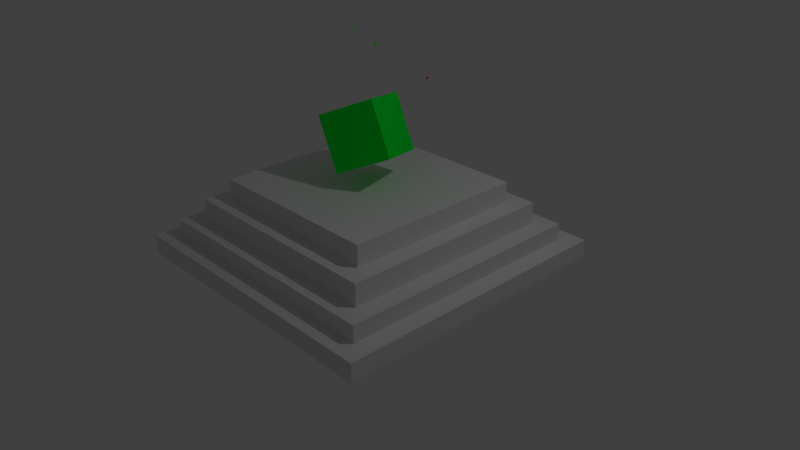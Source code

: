 # Source: token_untaken.blend  (saved by Blender 2.79.0; exported with 4.5.12 LTS)
import bpy
from mathutils import Matrix  # noqa: F401  (used for matrix-valued properties, if any)

bpy.ops.wm.read_factory_settings(use_empty=True)
scene = bpy.context.scene
scene.name = 'Scene'

# ---- collections
col_collection_1 = bpy.data.collections.new('Collection 1'); scene.collection.children.link(col_collection_1)

# ---- materials (node trees are filled in below, after node groups)
mat_material_009 = bpy.data.materials.new('Material.009')
mat_material_009.alpha_threshold = 0.0
mat_material_009.use_transparent_shadow = False
mat_material_009.diffuse_color = (0.0, 0.9605, 0.0395, 1.0)
mat_material_009.roughness = 0.5
mat_material_004 = bpy.data.materials.new('Material.004')
mat_material_004.alpha_threshold = 0.0
mat_material_004.use_transparent_shadow = False
mat_material_004.diffuse_color = (0.0, 1.0, 0.0, 1.0)
mat_material_004.roughness = 0.5
mat_material_008 = bpy.data.materials.new('Material.008')
mat_material_008.alpha_threshold = 0.0
mat_material_008.use_transparent_shadow = False
mat_material_008.diffuse_color = (0.0, 0.0, 1.0, 1.0)
mat_material_008.roughness = 0.5
mat_material_007 = bpy.data.materials.new('Material.007')
mat_material_007.alpha_threshold = 0.0
mat_material_007.use_transparent_shadow = False
mat_material_007.diffuse_color = (0.0, 0.0, 1.0, 1.0)
mat_material_007.roughness = 0.5
mat_material_006 = bpy.data.materials.new('Material.006')
mat_material_006.alpha_threshold = 0.0
mat_material_006.use_transparent_shadow = False
mat_material_006.diffuse_color = (0.0, 1.0, 0.0, 1.0)
mat_material_006.roughness = 0.5
mat_material_002 = bpy.data.materials.new('Material.002')
mat_material_002.alpha_threshold = 0.0
mat_material_002.use_transparent_shadow = False
mat_material_002.diffuse_color = (1.0, 0.0, 0.0, 1.0)
mat_material_002.roughness = 0.5
mat_material_005 = bpy.data.materials.new('Material.005')
mat_material_005.alpha_threshold = 0.0
mat_material_005.use_transparent_shadow = False
mat_material_005.diffuse_color = (0.0, 1.0, 0.0, 1.0)
mat_material_005.roughness = 0.5
mat_material_001 = bpy.data.materials.new('Material.001')
mat_material_001.alpha_threshold = 0.0
mat_material_001.use_transparent_shadow = False
mat_material_001.diffuse_color = (1.0, 0.0, 0.0, 1.0)
mat_material_001.roughness = 0.5
mat_material_003 = bpy.data.materials.new('Material.003')
mat_material_003.alpha_threshold = 0.0
mat_material_003.use_transparent_shadow = False
mat_material_003.diffuse_color = (1.0, 0.0, 0.001023, 1.0)
mat_material_003.roughness = 0.5

# ---- material node trees

# ---- world
world_world = bpy.data.worlds.new('World'); scene.world = world_world
world_world.color = (0.05088, 0.05088, 0.05088)
world_world.use_sun_shadow = False
world_world.sun_shadow_jitter_overblur = 0.0
world_world.cycles.sampling_method = 'MANUAL'

# ---- cameras
cam_camera = bpy.data.cameras.new('Camera')
cam_camera.clip_end = 100.0
cam_camera.lens = 35.0
cam_camera.sensor_width = 32.0
cam_camera.sensor_height = 18.0
cam_camera.ortho_scale = 7.314
cam_camera.dof.focus_distance = 0.0
cam_camera.dof.aperture_fstop = 128.0

# ---- lights
light_lamp = bpy.data.lights.new('Lamp', 'POINT')
light_lamp.transmission_factor = 0.0
light_lamp.cutoff_distance = 30.0
light_lamp.energy = 100.0
light_lamp.shadow_buffer_clip_start = 1.001
light_lamp.shadow_soft_size = 0.1
light_lamp.shadow_maximum_resolution = 0.006
light_lamp.use_absolute_resolution = True

# ---- meshes
me_cube_002 = bpy.data.meshes.new('Cube.002')
me_cube_002.from_pydata([(-1.0, -1.0, -1.885), (-1.0, -1.0, 0.115), (-1.0, 1.0, -1.885), (-1.0, 1.0, 0.115), (1.0, -1.0, -1.885), (1.0, -1.0, 0.115), (1.0, 1.0, -1.885), (1.0, 1.0, 0.115), (-1.0, 0.0, -1.885), (0.0, 1.0, -1.885), (1.0, 0.0, -1.885), (0.0, -1.0, -1.885), (-1.0, -0.5, -1.885), (-0.5, 1.0, -1.885), (1.0, 0.5, -1.885), (0.5, -1.0, -1.885), (-1.0, 0.5, -1.885), (0.5, 1.0, -1.885), (1.0, -0.5, -1.885), (-0.5, -1.0, -1.885), (0.375, 0.625, -5.99), (-0.625, 0.125, -5.99), (-0.625, 0.625, -5.99), (-0.125, 0.625, -5.99), (-0.625, -0.375, -5.99), (-1.0, -0.75, -1.885), (-0.75, 1.0, -1.885), (1.0, 0.75, -1.885), (0.75, -1.0, -1.885), (-1.0, 0.25, -1.885), (0.25, 1.0, -1.885), (1.0, -0.25, -1.885), (-0.25, -1.0, -1.885), (0.625, -0.375, -5.99), (0.625, -0.125, -5.99), (-1.0, -0.25, -1.885), (-0.25, 1.0, -1.885), (1.0, 0.25, -1.885), (0.25, -1.0, -1.885), (-1.0, 0.75, -1.885), (0.75, 1.0, -1.885), (1.0, -0.75, -1.885), (-0.75, -1.0, -1.885), (0.125, -0.625, -5.99), (0.375, -0.625, -5.99), (-0.625, -0.125, -5.99), (-0.625, -0.625, -5.99), (-0.375, 0.625, -5.99), (-0.625, 0.375, -5.99), (0.625, 0.625, -5.99), (0.125, 0.625, -5.99), (0.625, 0.125, -5.99), (0.625, 0.375, -5.99), (-0.375, -0.625, -5.99), (-0.125, -0.625, -5.99), (0.625, -0.625, -5.99), (0.75, 0.75, -5.99), (0.625, -0.75, -5.99), (0.75, -0.75, -5.99), (0.75, -0.625, -5.99), (-0.125, -0.75, -5.99), (-0.375, -0.75, -5.99), (-0.25, -0.75, -5.99), (-0.25, -0.625, -5.99), (-1.0, -0.875, -1.885), (-0.875, 1.0, -1.885), (1.0, 0.875, -1.885), (0.875, -1.0, -1.885), (-1.0, 0.125, -1.885), (0.125, 1.0, -1.885), (1.0, -0.125, -1.885), (-0.125, -1.0, -1.885), (0.0, -0.875, -1.885), (0.625, 0.25, -5.99), (-0.875, 0.0, -1.885), (0.75, 0.25, -5.99), (-1.0, -0.375, -1.885), (-0.375, 1.0, -1.885), (1.0, 0.375, -1.885), (0.375, -1.0, -1.885), (-1.0, 0.625, -1.885), (0.625, 1.0, -1.885), (1.0, -0.625, -1.885), (-0.625, -1.0, -1.885), (0.75, 0.375, -5.99), (0.75, 0.0, -5.99), (0.75, 0.125, -5.99), (0.25, 0.75, -5.99), (0.375, 0.75, -5.99), (-0.875, 0.5, -1.885), (0.0, 0.75, -5.99), (-0.5, -0.875, -1.885), (0.125, 0.75, -5.99), (-0.875, -0.5, -1.885), (0.25, 0.625, -5.99), (0.5, -0.875, -1.885), (0.5, 0.75, -5.99), (0.625, 0.75, -5.99), (0.75, 0.5, -5.99), (-1.0, -0.625, -1.885), (-0.625, 1.0, -1.885), (1.0, 0.625, -1.885), (0.625, -1.0, -1.885), (-1.0, 0.375, -1.885), (0.375, 1.0, -1.885), (1.0, -0.375, -1.885), (-0.375, -1.0, -1.885), (0.75, 0.625, -5.99), (-0.625, 0.25, -5.99), (-0.75, 0.25, -5.99), (-0.75, 0.375, -5.99), (-1.0, -0.125, -1.885), (-0.125, 1.0, -1.885), (1.0, 0.125, -1.885), (0.125, -1.0, -1.885), (-1.0, 0.875, -1.885), (0.875, 1.0, -1.885), (1.0, -0.875, -1.885), (-0.875, -1.0, -1.885), (-0.75, 0.125, -5.99), (0.0, 0.875, -1.885), (-0.75, 0.75, -5.99), (0.875, 0.0, -1.885), (-0.625, 0.75, -5.99), (0.5, 0.875, -1.885), (-0.75, 0.625, -5.99), (0.875, 0.5, -1.885), (-0.25, 0.75, -5.99), (-0.5, 0.875, -1.885), (-0.125, 0.75, -5.99), (-0.5, 0.75, -5.99), (-0.375, 0.75, -5.99), (-0.25, 0.625, -5.99), (-0.625, -0.75, -5.99), (-0.75, -0.75, -5.99), (-0.75, -0.625, -5.99), (-0.625, -0.25, -5.99), (-0.75, -0.25, -5.99), (0.875, -0.5, -1.885), (-0.75, -0.125, -5.99), (-0.75, -0.375, -5.99), (0.875, -0.25, -1.885), (0.25, -0.875, -1.885), (0.375, -0.75, -5.99), (0.125, -0.75, -5.99), (0.25, -0.75, -5.99), (0.25, -0.625, -5.99), (-0.875, -0.25, -1.885), (0.625, -0.25, -5.99), (-0.75, -0.875, -1.885), (0.75, -0.25, -5.99), (-0.875, -0.75, -1.885), (0.75, -0.125, -5.99), (0.75, -0.5, -5.99), (-0.25, 0.875, -1.885), (0.75, -0.375, -5.99), (-0.75, 0.875, -1.885), (-0.875, 0.75, -1.885), (0.5, -0.75, -5.99), (-0.875, 0.25, -1.885), (0.5, -0.625, -5.99), (0.75, 0.875, -1.885), (0.875, 0.75, -1.885), (-0.75, -0.5, -5.99), (0.25, 0.875, -1.885), (-0.625, -0.5, -5.99), (-0.5, -0.75, -5.99), (-0.5, -0.625, -5.99), (-0.75, 0.5, -5.99), (-0.625, 0.5, -5.99), (0.875, 0.25, -1.885), (-0.25, -0.875, -1.885), (0.75, -0.875, -1.885), (0.875, -0.75, -1.885), (0.875, -0.625, -1.885), (0.625, -0.875, -1.885), (-0.375, -0.875, -1.885), (-0.75, 0.0, -5.99), (-0.625, 0.0, -5.99), (0.875, 0.375, -1.885), (0.0, -0.75, -5.99), (0.0, -0.625, -5.99), (0.625, -0.5, -5.99), (0.375, 0.875, -1.885), (0.125, 0.875, -1.885), (0.875, 0.875, -1.885), (0.625, 0.875, -1.885), (-0.875, 0.375, -1.885), (-0.875, 0.125, -1.885), (-0.625, 0.875, -1.885), (-0.875, 0.875, -1.885), (-0.875, 0.625, -1.885), (-0.125, 0.875, -1.885), (-0.375, 0.875, -1.885), (-0.875, -0.625, -1.885), (-0.875, -0.875, -1.885), (-0.875, -0.125, -1.885), (-0.875, -0.375, -1.885), (-0.5, 0.625, -5.99), (0.625, 0.5, -5.99), (0.125, -0.875, -1.885), (0.5, 0.625, -5.99), (0.875, -0.125, -1.885), (0.625, 0.0, -5.99), (0.875, -0.375, -1.885), (0.375, -0.875, -1.885), (-0.625, -0.875, -1.885), (0.0, 0.625, -5.99), (0.875, 0.625, -1.885), (0.875, 0.125, -1.885), (-0.125, -0.875, -1.885), (0.875, -0.875, -1.885), (-0.125, 0.125, -8.194), (0.0, 0.0, -8.194), (0.5, 0.5, -8.194), (-0.5, 0.5, -8.194), (0.0, 0.5, -8.194), (-0.5, 0.0, -8.194), (-0.5, -0.5, -8.194), (0.0, -0.5, -8.194), (0.5, 0.0, -8.194), (0.5, -0.5, -8.194), (0.25, 0.0, -8.194), (0.25, -0.25, -8.194), (0.5, -0.25, -8.194), (0.25, -0.5, -8.194), (-0.25, 0.0, -8.194), (-0.25, -0.25, -8.194), (0.0, -0.25, -8.194), (-0.5, -0.25, -8.194), (-0.5, 0.25, -8.194), (0.25, 0.5, -8.194), (0.25, 0.25, -8.194), (0.5, 0.25, -8.194), (-0.25, 0.5, -8.194), (-0.25, 0.25, -8.194), (0.0, 0.25, -8.194), (-0.25, -0.5, -8.194), (0.625, -0.625, -8.194), (-0.125, -0.625, -8.194), (0.0, -0.75, -3.672), (-0.375, -0.625, -8.194), (-0.25, -0.625, -8.194), (-0.125, 0.25, -8.194), (-0.75, 0.0, -3.672), (-0.125, 0.375, -8.194), (-0.375, 0.375, -8.194), (-0.25, 0.375, -8.194), (-0.375, 0.25, -8.194), (0.0, 0.875, -3.672), (0.0, 0.75, -3.672), (-0.375, 0.125, -8.194), (-0.25, 0.125, -8.194), (0.875, 0.0, -3.672), (0.75, 0.0, -3.672), (0.625, 0.375, -8.194), (0.625, 0.25, -8.194), (0.5, 0.875, -3.672), (0.5, 0.75, -3.672), (0.625, 0.125, -8.194), (0.375, 0.375, -8.194), (0.875, 0.5, -3.672), (0.75, 0.5, -3.672), (0.5, 0.375, -8.194), (0.0, 0.375, -8.194), (-0.5, 0.875, -3.672), (-0.5, 0.75, -3.672), (0.125, 0.375, -8.194), (-0.75, 0.5, -3.672), (0.25, 0.375, -8.194), (0.125, 0.25, -8.194), (0.0, 0.125, -8.194), (-0.5, -0.75, -3.672), (0.125, 0.125, -8.194), (0.125, 0.5, -8.194), (0.125, 0.625, -8.194), (-0.75, -0.5, -3.672), (0.625, 0.5, -8.194), (0.625, 0.625, -8.194), (-0.625, 0.375, -8.194), (0.5, -0.75, -3.672), (-0.5, 0.375, -8.194), (-0.375, 0.5, -8.194), (-0.375, 0.625, -8.194), (-0.625, -0.625, -8.194), (0.875, -0.5, -3.672), (0.75, -0.5, -3.672), (0.75, -0.375, -3.672), (0.75, -0.125, -3.672), (0.75, -0.25, -3.672), (-0.5, -0.625, -8.194), (0.875, -0.25, -3.672), (-0.625, -0.125, -8.194), (-0.125, 0.0, -8.194), (-0.125, -0.125, -8.194), (-0.375, 0.0, -8.194), (-0.5, -0.125, -8.194), (-0.375, -0.125, -8.194), (0.25, -0.75, -3.672), (0.125, -0.75, -3.672), (0.375, -0.75, -3.672), (-0.25, -0.125, -8.194), (-0.375, -0.5, -8.194), (-0.375, -0.25, -8.194), (-0.375, -0.375, -8.194), (0.375, -0.625, -8.194), (-0.75, -0.375, -3.672), (-0.75, -0.125, -3.672), (-0.75, -0.25, -3.672), (0.5, -0.625, -8.194), (-0.75, -0.625, -3.672), (-0.75, -0.75, -3.672), (-0.625, -0.75, -3.672), (0.0, -0.625, -8.194), (-0.25, 0.875, -3.672), (-0.25, 0.75, -3.672), (-0.375, 0.75, -3.672), (-0.125, 0.75, -3.672), (-0.75, 0.625, -3.672), (-0.75, 0.875, -3.672), (-0.75, 0.75, -3.672), (-0.625, 0.75, -3.672), (-0.75, 0.125, -3.672), (-0.75, 0.375, -3.672), (-0.75, 0.25, -3.672), (0.125, -0.625, -8.194), (0.75, 0.625, -3.672), (0.75, 0.875, -3.672), (0.75, 0.75, -3.672), (0.625, 0.75, -3.672), (0.875, 0.75, -3.672), (0.25, -0.625, -8.194), (0.25, 0.875, -3.672), (0.25, 0.75, -3.672), (0.125, 0.75, -3.672), (0.375, 0.75, -3.672), (0.375, -0.125, -8.194), (0.125, 0.0, -8.194), (0.0, -0.125, -8.194), (0.125, -0.125, -8.194), (0.25, -0.125, -8.194), (0.75, 0.125, -3.672), (0.75, 0.375, -3.672), (0.75, 0.25, -3.672), (0.125, -0.5, -8.194), (0.875, 0.25, -3.672), (0.125, -0.25, -8.194), (0.125, -0.375, -8.194), (0.625, 0.0, -8.194), (0.5, -0.125, -8.194), (0.625, -0.125, -8.194), (0.625, -0.5, -8.194), (-0.25, -0.75, -3.672), (-0.375, -0.75, -3.672), (-0.125, -0.75, -3.672), (0.75, -0.625, -3.672), (0.75, -0.75, -3.672), (0.625, -0.75, -3.672), (0.875, -0.75, -3.672), (0.0, -0.875, -3.672), (-0.875, 0.0, -3.672), (-0.875, 0.5, -3.672), (-0.5, -0.875, -3.672), (-0.875, -0.5, -3.672), (0.5, -0.875, -3.672), (0.25, -0.875, -3.672), (-0.875, -0.25, -3.672), (-0.75, -0.875, -3.672), (-0.875, -0.75, -3.672), (-0.875, 0.75, -3.672), (-0.875, 0.25, -3.672), (-0.25, -0.875, -3.672), (0.75, -0.875, -3.672), (0.875, -0.625, -3.672), (0.625, -0.25, -8.194), (0.625, -0.875, -3.672), (0.625, -0.375, -8.194), (0.375, -0.5, -8.194), (-0.375, -0.875, -3.672), (0.375, -0.25, -8.194), (0.25, -0.375, -8.194), (0.375, -0.375, -8.194), (0.875, 0.375, -3.672), (0.5, -0.375, -8.194), (-0.125, -0.5, -8.194), (-0.125, -0.25, -8.194), (-0.25, -0.375, -8.194), (-0.125, -0.375, -8.194), (0.375, 0.875, -3.672), (0.125, 0.875, -3.672), (0.0, -0.375, -8.194), (0.875, 0.875, -3.672), (0.625, 0.875, -3.672), (-0.625, -0.5, -8.194), (-0.625, -0.25, -8.194), (-0.875, 0.375, -3.672), (-0.875, 0.125, -3.672), (-0.625, 0.875, -3.672), (-0.875, 0.875, -3.672), (-0.875, 0.625, -3.672), (-0.125, 0.875, -3.672), (-0.375, 0.875, -3.672), (-0.625, -0.375, -8.194), (-0.5, -0.375, -8.194), (-0.875, -0.625, -3.672), (-0.875, -0.875, -3.672), (-0.125, 0.5, -8.194), (-0.875, -0.125, -3.672), (-0.875, -0.375, -3.672), (-0.25, 0.625, -8.194), (-0.125, 0.625, -8.194), (0.0, 0.625, -8.194), (-0.625, 0.5, -8.194), (-0.625, 0.625, -8.194), (0.125, -0.875, -3.672), (-0.5, 0.625, -8.194), (-0.625, 0.0, -8.194), (-0.625, 0.25, -8.194), (0.875, -0.125, -3.672), (-0.625, 0.125, -8.194), (-0.5, 0.125, -8.194), (0.875, -0.375, -3.672), (0.375, 0.5, -8.194), (0.375, -0.875, -3.672), (0.25, 0.625, -8.194), (0.375, 0.625, -8.194), (-0.625, -0.875, -3.672), (0.5, 0.625, -8.194), (0.375, 0.0, -8.194), (0.375, 0.25, -8.194), (0.875, 0.625, -3.672), (0.25, 0.125, -8.194), (0.375, 0.125, -8.194), (0.875, 0.125, -3.672), (0.5, 0.125, -8.194), (-0.125, -0.875, -3.672), (0.875, -0.875, -3.672)], [], [(0, 1, 3, 2, 115, 39, 80, 16, 103, 29, 68, 8, 111, 35, 76, 12, 99, 25, 64), (2, 3, 7, 6, 116, 40, 81, 17, 104, 30, 69, 9, 112, 36, 77, 13, 100, 26, 65), (6, 7, 5, 4, 117, 41, 82, 18, 105, 31, 70, 10, 113, 37, 78, 14, 101, 27, 66), (4, 5, 1, 0, 118, 42, 83, 19, 106, 32, 71, 11, 114, 38, 79, 15, 102, 28, 67), (211, 117, 4, 67), (7, 3, 1, 5), (210, 72, 11, 71), (209, 113, 10, 122), (88, 96, 201, 20), (208, 101, 14, 126), (87, 88, 20, 94), (206, 91, 19, 83), (109, 108, 21, 119), (119, 21, 178, 177), (205, 95, 15, 79), (123, 130, 198, 22), (204, 105, 18, 138), (121, 123, 22, 125), (125, 22, 169, 168), (202, 70, 31, 141), (129, 90, 207, 23), (127, 129, 23, 132), (200, 142, 38, 114), (137, 136, 24, 140), (140, 24, 165, 163), (195, 149, 42, 118), (148, 150, 155, 33), (203, 85, 152, 34), (185, 66, 27, 162), (181, 43, 144, 180), (179, 78, 37, 170), (146, 44, 143, 145), (176, 171, 32, 106), (175, 172, 28, 102), (174, 82, 41, 173), (138, 18, 82, 174), (95, 175, 102, 15), (177, 178, 45, 139), (139, 45, 136, 137), (163, 165, 46, 135), (135, 46, 133, 134), (131, 127, 132, 47), (130, 131, 47, 198), (91, 176, 106, 19), (168, 169, 48, 110), (110, 48, 108, 109), (97, 56, 107, 49), (96, 97, 49, 201), (92, 87, 94, 50), (90, 92, 50, 207), (126, 14, 78, 179), (73, 75, 86, 51), (199, 98, 84, 52), (94, 20, 425, 424), (48, 169, 412, 279), (30, 104, 183, 164), (104, 17, 124, 183), (203, 34, 350, 348), (9, 69, 184, 120), (69, 30, 164, 184), (53, 167, 290, 241), (20, 201, 427, 425), (165, 24, 402, 393), (63, 53, 241, 242), (40, 116, 185, 161), (116, 6, 66, 185), (182, 55, 238, 351), (17, 81, 186, 124), (81, 40, 161, 186), (167, 53, 61, 166), (24, 136, 394, 402), (33, 182, 351, 376), (63, 54, 60, 62), (182, 153, 59, 55), (55, 160, 309, 238), (103, 187, 159, 29), (16, 89, 187, 103), (160, 55, 57, 158), (68, 188, 74, 8), (29, 159, 188, 68), (55, 59, 58, 57), (54, 181, 180, 60), (26, 100, 189, 156), (100, 13, 128, 189), (115, 190, 157, 39), (2, 65, 190, 115), (65, 26, 156, 190), (80, 191, 89, 16), (39, 157, 191, 80), (53, 63, 62, 61), (148, 33, 376, 374), (36, 112, 192, 154), (112, 9, 120, 192), (198, 47, 283, 415), (13, 77, 193, 128), (77, 36, 154, 193), (22, 198, 415, 413), (52, 84, 75, 73), (51, 86, 85, 203), (207, 50, 275, 411), (47, 132, 409, 283), (50, 94, 424, 275), (99, 194, 151, 25), (12, 93, 194, 99), (52, 73, 256, 255), (64, 195, 118, 0), (25, 151, 195, 64), (49, 107, 98, 199), (178, 21, 419, 416), (44, 146, 331, 305), (46, 167, 166, 133), (111, 196, 147, 35), (8, 74, 196, 111), (199, 52, 255, 277), (76, 197, 93, 12), (35, 147, 197, 76), (54, 63, 242, 239), (46, 165, 393, 284), (21, 108, 417, 419), (44, 160, 158, 143), (43, 146, 145, 144), (160, 44, 305, 309), (49, 199, 277, 278), (181, 54, 239, 313), (34, 152, 150, 148), (33, 155, 153, 182), (167, 46, 284, 290), (201, 49, 278, 427), (132, 23, 410, 409), (51, 203, 348, 259), (136, 45, 292, 394), (43, 181, 313, 325), (72, 200, 114, 11), (23, 207, 411, 410), (73, 51, 259, 256), (45, 178, 416, 292), (138, 174, 373, 285), (186, 161, 327, 392), (191, 157, 369, 399), (149, 195, 405, 367), (174, 173, 358, 373), (124, 186, 392, 257), (89, 191, 399, 361), (190, 156, 319, 398), (195, 151, 368, 405), (122, 202, 418, 253), (122, 10, 70, 202), (171, 176, 378, 371), (202, 141, 291, 418), (176, 91, 362, 378), (161, 185, 391, 327), (157, 190, 398, 369), (189, 128, 265, 397), (194, 93, 363, 404), (185, 162, 330, 391), (141, 31, 105, 204), (95, 205, 423, 364), (156, 189, 397, 319), (162, 208, 430, 330), (142, 205, 79, 38), (151, 194, 404, 368), (205, 142, 365, 423), (208, 126, 261, 430), (211, 172, 372, 436), (173, 211, 436, 358), (72, 210, 435, 359), (184, 164, 332, 389), (188, 159, 370, 396), (149, 206, 83, 42), (210, 171, 371, 435), (120, 184, 389, 249), (74, 188, 396, 360), (172, 175, 375, 372), (126, 179, 382, 261), (183, 124, 257, 388), (187, 89, 361, 395), (193, 154, 314, 401), (197, 147, 366, 408), (175, 95, 364, 375), (142, 200, 414, 365), (179, 170, 345, 382), (141, 204, 421, 291), (162, 27, 101, 208), (164, 183, 388, 332), (159, 187, 395, 370), (128, 193, 401, 265), (93, 197, 408, 363), (200, 72, 359, 414), (204, 138, 285, 421), (192, 120, 249, 400), (196, 74, 360, 407), (170, 37, 113, 209), (91, 206, 426, 362), (154, 192, 400, 314), (170, 209, 433, 345), (171, 210, 71, 32), (147, 196, 407, 366), (206, 149, 367, 426), (172, 211, 67, 28), (209, 122, 253, 433), (173, 41, 117, 211), (212, 271, 213, 293), (432, 434, 220, 428), (425, 427, 214, 422), (419, 420, 217, 416), (413, 415, 215, 412), (410, 411, 216, 406), (402, 403, 218, 393), (387, 390, 219, 384), (381, 383, 221, 377), (347, 380, 225, 344), (339, 340, 223, 346), (336, 349, 224, 379), (304, 386, 237, 302), (297, 301, 227, 303), (294, 338, 228, 385), (292, 296, 229, 394), (283, 409, 234, 282), (279, 281, 230, 417), (275, 424, 231, 274), (408, 306, 276, 363), (407, 307, 308, 366), (273, 431, 222, 337), (404, 310, 311, 368), (267, 269, 232, 270), (260, 263, 233, 429), (401, 314, 315, 316), (400, 249, 250, 317), (399, 318, 268, 361), (398, 319, 320, 369), (397, 265, 266, 321), (396, 322, 244, 360), (395, 323, 324, 370), (251, 252, 226, 295), (246, 247, 235, 248), (392, 327, 328, 329), (245, 264, 236, 243), (389, 332, 333, 334), (388, 257, 258, 335), (221, 351, 238, 309), (237, 384, 239, 242), (384, 219, 313, 239), (218, 302, 241, 290), (302, 237, 242, 241), (247, 245, 243, 235), (234, 406, 245, 247), (406, 216, 264, 245), (281, 246, 248, 230), (215, 282, 246, 281), (282, 234, 247, 246), (355, 373, 358, 356), (286, 285, 373, 355), (420, 251, 295, 217), (230, 248, 251, 420), (248, 235, 252, 251), (280, 357, 375, 364), (357, 356, 372, 375), (263, 255, 256, 233), (214, 277, 255, 263), (434, 259, 348, 220), (233, 256, 259, 434), (269, 260, 429, 232), (231, 422, 260, 269), (272, 353, 378, 362), (353, 352, 371, 378), (422, 214, 263, 260), (264, 267, 270, 236), (216, 274, 267, 264), (274, 231, 269, 267), (271, 273, 337, 213), (236, 270, 273, 271), (270, 232, 431, 273), (411, 275, 274, 216), (427, 278, 277, 214), (342, 382, 345, 343), (262, 261, 382, 342), (412, 215, 281, 279), (415, 283, 282, 215), (393, 218, 290, 284), (416, 217, 296, 292), (301, 294, 385, 227), (226, 293, 294, 301), (293, 213, 338, 294), (296, 297, 303, 229), (217, 295, 297, 296), (295, 226, 301, 297), (403, 304, 302, 218), (229, 303, 304, 403), (303, 227, 386, 304), (225, 377, 305, 331), (377, 221, 309, 305), (332, 388, 335, 333), (249, 389, 334, 250), (219, 344, 325, 313), (344, 225, 331, 325), (340, 336, 379, 223), (327, 391, 330, 328), (257, 392, 329, 258), (222, 428, 336, 340), (428, 220, 349, 336), (338, 339, 346, 228), (213, 337, 339, 338), (337, 222, 340, 339), (390, 347, 344, 219), (361, 268, 323, 395), (370, 324, 322, 396), (319, 397, 321, 320), (369, 320, 318, 399), (314, 400, 317, 315), (265, 401, 316, 266), (228, 346, 347, 390), (346, 223, 380, 347), (349, 350, 374, 224), (220, 348, 350, 349), (383, 376, 351, 221), (224, 374, 376, 383), (363, 276, 310, 404), (368, 311, 367, 405), (380, 381, 377, 225), (223, 379, 381, 380), (379, 224, 383, 381), (360, 244, 307, 407), (366, 308, 306, 408), (386, 387, 384, 237), (227, 385, 387, 386), (385, 228, 390, 387), (394, 229, 403, 402), (409, 410, 406, 234), (417, 230, 420, 419), (424, 425, 422, 231), (431, 432, 428, 222), (232, 429, 432, 431), (287, 286, 153, 155), (334, 333, 87, 92), (298, 299, 144, 145), (355, 356, 58, 59), (272, 312, 133, 166), (320, 321, 123, 121), (240, 299, 414, 359), (299, 298, 365, 414), (354, 352, 62, 60), (329, 328, 56, 97), (353, 272, 166, 61), (310, 276, 163, 135), (268, 318, 125, 168), (328, 326, 107, 56), (333, 335, 88, 87), (300, 298, 145, 143), (315, 317, 129, 127), (288, 418, 291, 289), (254, 253, 418, 288), (250, 334, 92, 90), (299, 240, 180, 144), (266, 316, 131, 130), (323, 268, 168, 110), (262, 342, 84, 98), (307, 244, 177, 139), (287, 421, 285, 286), (289, 291, 421, 287), (322, 324, 109, 119), (343, 341, 86, 75), (306, 308, 137, 140), (298, 300, 423, 365), (300, 280, 364, 423), (312, 311, 134, 133), (356, 357, 57, 58), (321, 266, 130, 123), (258, 329, 97, 96), (254, 288, 152, 85), (311, 310, 135, 134), (311, 312, 426, 367), (312, 272, 362, 426), (286, 355, 59, 153), (289, 287, 155, 150), (318, 320, 121, 125), (326, 262, 98, 107), (342, 343, 75, 84), (308, 307, 139, 137), (240, 354, 60, 180), (317, 250, 90, 129), (341, 254, 85, 86), (326, 430, 261, 262), (328, 330, 430, 326), (276, 306, 140, 163), (352, 353, 61, 62), (316, 315, 127, 131), (324, 323, 110, 109), (288, 289, 150, 152), (335, 258, 96, 88), (341, 433, 253, 254), (343, 345, 433, 341), (280, 300, 143, 158), (357, 280, 158, 57), (244, 322, 119, 177), (352, 354, 435, 371), (354, 240, 359, 435), (356, 358, 436, 372), (146, 43, 325, 331), (108, 48, 279, 417), (169, 22, 413, 412), (34, 148, 374, 350), (429, 233, 434, 432), (252, 212, 293, 226), (235, 243, 212, 252), (243, 236, 271, 212)])
_uv = me_cube_002.uv_layers.new(name='UVMap')
_uv.uv.foreach_set('vector', [0.4324, 0.4426, 0.2162, 0.4426, 0.2162, 0.2213, 0.4324, 0.2213, 0.4324, 0.2351, 0.4324, 0.249, 0.4324, 0.2628, 0.4324, 0.2766, 0.4324, 0.2905, 0.4324, 0.3043, 0.4324, 0.3181, 0.4324, 0.332, 0.4324, 0.3458, 0.4324, 0.3596, 0.4324, 0.3735, 0.4324, 0.3873, 0.4324, 0.4011, 0.4324, 0.415, 0.4324, 0.4288, 0.2162, 0.0, 0.2162, 0.2213, 1.289e-08, 0.2213, 0.0, 2.638e-08, 0.01351, 1.319e-08, 0.02703, 1.319e-08, 0.04054, 0.0, 0.05405, 0.0, 0.06757, 0.0, 0.08108, 0.0, 0.09459, 0.0, 0.1081, 0.0, 0.1216, 0.0, 0.1351, 0.0, 0.1486, 0.0, 0.1622, 0.0, 0.1757, 0.0, 0.1892, 0.0, 0.2027, 0.0, 0.4324, 0.0, 0.4324, 0.2213, 0.2162, 0.2213, 0.2162, 0.0, 0.2297, 1.319e-08, 0.2432, 0.0, 0.2568, 0.0, 0.2703, 0.0, 0.2838, 0.0, 0.2973, 0.0, 0.3108, 0.0, 0.3243, 0.0, 0.3378, 0.0, 0.3514, 0.0, 0.3649, 0.0, 0.3784, 0.0, 0.3919, 0.0, 0.4054, 1.319e-08, 0.4189, 0.0, 1.933e-08, 0.4426, 0.0, 0.2213, 0.2162, 0.2213, 0.2162, 0.4426, 0.2027, 0.4426, 0.1892, 0.4426, 0.1757, 0.4426, 0.1622, 0.4426, 0.1486, 0.4426, 0.1351, 0.4426, 0.1216, 0.4426, 0.1081, 0.4426, 0.09459, 0.4426, 0.08108, 0.4426, 0.06757, 0.4426, 0.05405, 0.4426, 0.04054, 0.4426, 0.02703, 0.4426, 0.01351, 0.4426, 0.2027, 0.4565, 0.2027, 0.4426, 0.2162, 0.4426, 0.2162, 0.4565, 0.6486, 0.0, 0.6486, 0.2213, 0.4324, 0.2213, 0.4324, 3.298e-08, 0.2027, 0.5671, 0.2027, 0.5533, 0.2162, 0.5533, 0.2162, 0.5671, 0.09459, 0.4565, 0.09459, 0.4426, 0.1081, 0.4426, 0.1081, 0.4565, 0.8378, 0.0415, 0.8378, 0.02766, 0.8514, 0.02766, 0.8514, 0.0415, 0.04054, 0.4565, 0.04054, 0.4426, 0.05405, 0.4426, 0.05405, 0.4565, 0.8378, 0.05533, 0.8378, 0.0415, 0.8514, 0.0415, 0.8514, 0.05533, 0.2027, 0.6224, 0.2027, 0.6086, 0.2162, 0.6086, 0.2162, 0.6224, 0.8919, 0.166, 0.8919, 0.1522, 0.9054, 0.1522, 0.9054, 0.166, 0.9054, 0.166, 0.9054, 0.1522, 0.9189, 0.1522, 0.9189, 0.166, 0.2027, 0.5118, 0.2027, 0.498, 0.2162, 0.498, 0.2162, 0.5118, 0.8378, 0.1522, 0.8378, 0.1383, 0.8514, 0.1383, 0.8514, 0.1522, 0.1486, 0.4565, 0.1486, 0.4426, 0.1622, 0.4426, 0.1622, 0.4565, 0.8378, 0.166, 0.8378, 0.1522, 0.8514, 0.1522, 0.8514, 0.166, 0.8514, 0.166, 0.8514, 0.1522, 0.8649, 0.1522, 0.8649, 0.166, 0.1216, 0.4565, 0.1216, 0.4426, 0.1351, 0.4426, 0.1351, 0.4565, 0.8378, 0.09682, 0.8378, 0.08299, 0.8514, 0.08299, 0.8514, 0.09682, 0.8378, 0.1107, 0.8378, 0.09682, 0.8514, 0.09682, 0.8514, 0.1107, 0.2027, 0.5395, 0.2027, 0.5256, 0.2162, 0.5256, 0.2162, 0.5395, 0.9459, 0.166, 0.9459, 0.1522, 0.9595, 0.1522, 0.9595, 0.166, 0.9595, 0.166, 0.9595, 0.1522, 0.973, 0.1522, 0.973, 0.166, 0.2027, 0.6501, 0.2027, 0.6363, 0.2162, 0.6363, 0.2162, 0.6501, 0.9459, 0.01383, 0.9459, 1.979e-08, 0.9595, 1.979e-08, 0.9595, 0.01383, 0.9189, 0.01383, 0.9189, 1.979e-08, 0.9324, 1.979e-08, 0.9324, 0.01383, 0.01351, 0.4565, 0.01351, 0.4426, 0.02703, 0.4426, 0.02703, 0.4565, 0.9865, 0.08299, 0.9865, 0.06916, 1.0, 0.06916, 1.0, 0.08299, 0.06757, 0.4565, 0.06757, 0.4426, 0.08108, 0.4426, 0.08108, 0.4565, 0.9865, 0.05533, 0.9865, 0.0415, 1.0, 0.0415, 1.0, 0.05533, 0.2027, 0.5948, 0.2027, 0.5809, 0.2162, 0.5809, 0.2162, 0.5948, 0.2027, 0.4841, 0.2027, 0.4703, 0.2162, 0.4703, 0.2162, 0.4841, 0.1757, 0.4565, 0.1757, 0.4426, 0.1892, 0.4426, 0.1892, 0.4565, 0.1622, 0.4565, 0.1622, 0.4426, 0.1757, 0.4426, 0.1757, 0.4565, 0.2027, 0.498, 0.2027, 0.4841, 0.2162, 0.4841, 0.2162, 0.498, 0.9189, 0.166, 0.9189, 0.1522, 0.9324, 0.1522, 0.9324, 0.166, 0.9324, 0.166, 0.9324, 0.1522, 0.9459, 0.1522, 0.9459, 0.166, 0.973, 0.166, 0.973, 0.1522, 0.9865, 0.1522, 0.9865, 0.166, 0.9865, 0.166, 0.9865, 0.1522, 1.0, 0.1522, 1.0, 0.166, 0.8378, 0.1245, 0.8378, 0.1107, 0.8514, 0.1107, 0.8514, 0.1245, 0.8378, 0.1383, 0.8378, 0.1245, 0.8514, 0.1245, 0.8514, 0.1383, 0.2027, 0.6086, 0.2027, 0.5948, 0.2162, 0.5948, 0.2162, 0.6086, 0.8649, 0.166, 0.8649, 0.1522, 0.8784, 0.1522, 0.8784, 0.166, 0.8784, 0.166, 0.8784, 0.1522, 0.8919, 0.1522, 0.8919, 0.166, 0.8378, 0.01383, 0.8378, 3.957e-08, 0.8514, 2.638e-08, 0.8514, 0.01383, 0.8378, 0.02766, 0.8378, 0.01383, 0.8514, 0.01383, 0.8514, 0.02766, 0.8378, 0.06916, 0.8378, 0.05533, 0.8514, 0.05533, 0.8514, 0.06916, 0.8378, 0.08299, 0.8378, 0.06916, 0.8514, 0.06916, 0.8514, 0.08299, 0.05405, 0.4565, 0.05405, 0.4426, 0.06757, 0.4426, 0.06757, 0.4565, 0.8919, 0.01383, 0.8919, 1.979e-08, 0.9054, 1.979e-08, 0.9054, 0.01383, 0.8649, 0.01383, 0.8649, 2.638e-08, 0.8784, 1.979e-08, 0.8784, 0.01383, 0.8784, 0.4778, 0.8919, 0.4778, 0.8919, 0.7217, 0.8784, 0.7217, 0.8649, 0.2213, 0.8784, 0.2213, 0.8784, 0.4652, 0.8649, 0.4652, 1.289e-08, 0.5256, 1.289e-08, 0.5118, 0.01351, 0.5118, 0.01351, 0.5256, 1.289e-08, 0.5118, 1.289e-08, 0.498, 0.01351, 0.498, 0.01351, 0.5118, 0.5, 0.7343, 0.5135, 0.7343, 0.5135, 0.9782, 0.5, 0.9782, 1.289e-08, 0.5533, 1.289e-08, 0.5395, 0.01351, 0.5395, 0.01351, 0.5533, 1.289e-08, 0.5395, 1.289e-08, 0.5256, 0.01351, 0.5256, 0.01351, 0.5395, 0.8919, 0.7217, 0.9054, 0.7217, 0.9054, 0.9656, 0.8919, 0.9656, 0.8919, 0.4778, 0.9054, 0.4778, 0.9054, 0.7217, 0.8919, 0.7217, 0.7703, 0.2213, 0.7838, 0.2213, 0.7838, 0.4652, 0.7703, 0.4652, 0.8784, 0.7217, 0.8919, 0.7217, 0.8919, 0.9656, 0.8784, 0.9656, 1.289e-08, 0.4703, 0.0, 0.4565, 0.01351, 0.4565, 0.01351, 0.4703, 0.0, 0.4565, 0.0, 0.4426, 0.01351, 0.4426, 0.01351, 0.4565, 0.5541, 0.7343, 0.5676, 0.7343, 0.5676, 0.9782, 0.5541, 0.9782, 1.289e-08, 0.498, 1.289e-08, 0.4841, 0.01351, 0.4841, 0.01351, 0.498, 1.289e-08, 0.4841, 1.289e-08, 0.4703, 0.01351, 0.4703, 0.01351, 0.4841, 0.9865, 0.1383, 0.9865, 0.1245, 1.0, 0.1245, 1.0, 0.1383, 0.7838, 0.2213, 0.7973, 0.2213, 0.7973, 0.4652, 0.7838, 0.4652, 0.5405, 0.7343, 0.5541, 0.7343, 0.5541, 0.9782, 0.5405, 0.9782, 0.9865, 0.1107, 0.9865, 0.09682, 1.0, 0.09682, 1.0, 0.1107, 0.973, 0.01383, 0.973, 1.319e-08, 0.9865, 1.319e-08, 0.9865, 0.01383, 0.7838, 0.7217, 0.7973, 0.7217, 0.7973, 0.9656, 0.7838, 0.9656, 0.06757, 0.6639, 0.06757, 0.6501, 0.08108, 0.6501, 0.08108, 0.6639, 0.05405, 0.6639, 0.05405, 0.6501, 0.06757, 0.6501, 0.06757, 0.6639, 0.9865, 0.02766, 0.9865, 0.01383, 1.0, 0.01383, 1.0, 0.02766, 0.09459, 0.6639, 0.09459, 0.6501, 0.1081, 0.6501, 0.1081, 0.6639, 0.08108, 0.6639, 0.08108, 0.6501, 0.09459, 0.6501, 0.09459, 0.6639, 0.9865, 0.01383, 0.9865, 1.319e-08, 1.0, 0.0, 1.0, 0.01383, 0.9865, 0.09682, 0.9865, 0.08299, 1.0, 0.08299, 1.0, 0.09682, 4.511e-08, 0.6363, 1.289e-08, 0.6224, 0.01351, 0.6224, 0.01351, 0.6363, 1.289e-08, 0.6224, 1.289e-08, 0.6086, 0.01351, 0.6086, 0.01351, 0.6224, 0.01351, 0.6639, 0.01351, 0.6501, 0.02703, 0.6501, 0.02703, 0.6639, 4.511e-08, 0.6639, 4.511e-08, 0.6501, 0.01351, 0.6501, 0.01351, 0.6639, 4.511e-08, 0.6501, 4.511e-08, 0.6363, 0.01351, 0.6363, 0.01351, 0.6501, 0.04054, 0.6639, 0.04054, 0.6501, 0.05405, 0.6501, 0.05405, 0.6639, 0.02703, 0.6639, 0.02703, 0.6501, 0.04054, 0.6501, 0.04054, 0.6639, 0.9865, 0.1245, 0.9865, 0.1107, 1.0, 0.1107, 1.0, 0.1245, 0.527, 0.7343, 0.5405, 0.7343, 0.5405, 0.9782, 0.527, 0.9782, 1.289e-08, 0.5809, 1.289e-08, 0.5671, 0.01351, 0.5671, 0.01351, 0.5809, 1.289e-08, 0.5671, 1.289e-08, 0.5533, 0.01351, 0.5533, 0.01351, 0.5671, 0.7973, 0.4778, 0.8108, 0.4778, 0.8108, 0.7217, 0.7973, 0.7217, 1.289e-08, 0.6086, 1.289e-08, 0.5948, 0.01351, 0.5948, 0.01351, 0.6086, 1.289e-08, 0.5948, 1.289e-08, 0.5809, 0.01351, 0.5809, 0.01351, 0.5948, 0.7838, 0.4778, 0.7973, 0.4778, 0.7973, 0.7217, 0.7838, 0.7217, 0.8784, 0.01383, 0.8784, 1.979e-08, 0.8919, 1.979e-08, 0.8919, 0.01383, 0.9054, 0.01383, 0.9054, 1.979e-08, 0.9189, 1.979e-08, 0.9189, 0.01383, 0.8514, 0.4778, 0.8649, 0.4778, 0.8649, 0.7217, 0.8514, 0.7217, 0.8108, 0.4778, 0.8243, 0.4778, 0.8243, 0.7217, 0.8108, 0.7217, 0.8649, 0.4778, 0.8784, 0.4778, 0.8784, 0.7217, 0.8649, 0.7217, 0.1757, 0.6639, 0.1757, 0.6501, 0.1892, 0.6501, 0.1892, 0.6639, 0.1622, 0.6639, 0.1622, 0.6501, 0.1757, 0.6501, 0.1757, 0.6639, 0.4595, 0.7343, 0.473, 0.7343, 0.473, 0.9782, 0.4595, 0.9782, 0.2027, 0.6639, 0.2027, 0.6501, 0.2162, 0.6501, 0.2162, 0.6639, 0.1892, 0.6639, 0.1892, 0.6501, 0.2027, 0.6501, 0.2027, 0.6639, 0.8514, 0.01383, 0.8514, 2.638e-08, 0.8649, 2.638e-08, 0.8649, 0.01383, 0.8243, 0.2213, 0.8378, 0.2213, 0.8378, 0.4652, 0.8243, 0.4652, 0.8108, 0.7217, 0.8243, 0.7217, 0.8243, 0.9656, 0.8108, 0.9656, 0.9865, 0.1522, 0.9865, 0.1383, 1.0, 0.1383, 1.0, 0.1522, 0.1216, 0.6639, 0.1216, 0.6501, 0.1351, 0.6501, 0.1351, 0.6639, 0.1081, 0.6639, 0.1081, 0.6501, 0.1216, 0.6501, 0.1216, 0.6639, 0.4459, 0.7343, 0.4595, 0.7343, 0.4595, 0.9782, 0.4459, 0.9782, 0.1486, 0.6639, 0.1486, 0.6501, 0.1622, 0.6501, 0.1622, 0.6639, 0.1351, 0.6639, 0.1351, 0.6501, 0.1486, 0.6501, 0.1486, 0.6639, 0.8649, 0.7217, 0.8784, 0.7217, 0.8784, 0.9656, 0.8649, 0.9656, 0.7568, 0.2213, 0.7703, 0.2213, 0.7703, 0.4652, 0.7568, 0.4652, 0.8378, 0.2213, 0.8514, 0.2213, 0.8514, 0.4652, 0.8378, 0.4652, 0.9865, 0.0415, 0.9865, 0.02766, 1.0, 0.02766, 1.0, 0.0415, 0.9865, 0.06916, 0.9865, 0.05533, 1.0, 0.05533, 1.0, 0.06916, 0.7973, 0.7217, 0.8108, 0.7217, 0.8108, 0.9656, 0.7973, 0.9656, 0.4324, 0.7343, 0.4459, 0.7343, 0.4459, 0.9782, 0.4324, 0.9782, 0.8514, 0.7217, 0.8649, 0.7217, 0.8649, 0.9656, 0.8514, 0.9656, 0.9324, 0.01383, 0.9324, 1.979e-08, 0.9459, 1.979e-08, 0.9459, 0.01383, 0.9595, 0.01383, 0.9595, 1.979e-08, 0.973, 1.319e-08, 0.973, 0.01383, 0.9054, 0.7217, 0.9189, 0.7217, 0.9189, 0.9656, 0.9054, 0.9656, 0.9054, 0.4778, 0.9189, 0.4778, 0.9189, 0.7217, 0.9054, 0.7217, 0.8243, 0.4778, 0.8378, 0.4778, 0.8378, 0.7217, 0.8243, 0.7217, 0.4865, 0.7343, 0.5, 0.7343, 0.5, 0.9782, 0.4865, 0.9782, 0.7973, 0.2213, 0.8108, 0.2213, 0.8108, 0.4652, 0.7973, 0.4652, 0.8378, 0.7217, 0.8514, 0.7217, 0.8514, 0.9656, 0.8378, 0.9656, 0.2027, 0.5533, 0.2027, 0.5395, 0.2162, 0.5395, 0.2162, 0.5533, 0.8378, 0.4778, 0.8514, 0.4778, 0.8514, 0.7217, 0.8378, 0.7217, 0.473, 0.7343, 0.4865, 0.7343, 0.4865, 0.9782, 0.473, 0.9782, 0.8108, 0.2213, 0.8243, 0.2213, 0.8243, 0.4652, 0.8108, 0.4652, 0.6351, 0.8733, 0.6216, 0.8733, 0.6216, 0.6755, 0.6351, 0.6755, 0.8108, 2.638e-08, 0.8243, 2.638e-08, 0.8243, 0.1977, 0.8108, 0.1977, 0.7568, 0.4778, 0.7703, 0.4778, 0.7703, 0.6755, 0.7568, 0.6755, 0.1757, 0.6639, 0.1892, 0.6639, 0.1892, 0.8617, 0.1757, 0.8617, 0.6216, 0.8733, 0.6081, 0.8733, 0.6081, 0.6755, 0.6216, 0.6755, 0.7973, 2.638e-08, 0.8108, 2.638e-08, 0.8108, 0.1977, 0.7973, 0.1977, 0.7432, 0.4778, 0.7568, 0.4778, 0.7568, 0.6755, 0.7432, 0.6755, 0.6486, 0.0, 0.6622, 0.0, 0.6622, 0.1977, 0.6486, 0.1977, 0.5946, 0.4778, 0.6081, 0.4778, 0.6081, 0.6755, 0.5946, 0.6755, 0.6892, 0.8733, 0.6757, 0.8733, 0.6757, 0.6755, 0.6892, 0.6755, 0.1081, 0.4565, 0.1081, 0.4426, 0.1216, 0.4426, 0.1216, 0.4565, 0.1216, 0.6639, 0.1351, 0.6639, 0.1351, 0.8617, 0.1216, 0.8617, 0.6757, 0.8733, 0.6622, 0.8733, 0.6622, 0.6755, 0.6757, 0.6755, 0.1351, 0.6639, 0.1486, 0.6639, 0.1486, 0.8617, 0.1351, 0.8617, 0.8243, 2.638e-08, 0.8378, 2.638e-08, 0.8378, 0.1977, 0.8243, 0.1977, 0.7703, 0.4778, 0.7838, 0.4778, 0.7838, 0.6755, 0.7703, 0.6755, 0.6757, 0.0, 0.6892, 0.0, 0.6892, 0.1977, 0.6757, 0.1977, 0.6216, 0.4778, 0.6351, 0.4778, 0.6351, 0.6755, 0.6216, 0.6755, 0.7838, 0.8733, 0.7703, 0.8733, 0.7703, 0.6755, 0.7838, 0.6755, 0.1351, 0.4565, 0.1351, 0.4426, 0.1486, 0.4426, 0.1486, 0.4565, 0.04054, 0.6639, 0.05405, 0.6639, 0.05405, 0.8617, 0.04054, 0.8617, 0.6622, 0.0, 0.6757, 0.0, 0.6757, 0.1977, 0.6622, 0.1977, 0.7703, 0.8733, 0.7568, 0.8733, 0.7568, 0.6755, 0.7703, 0.6755, 0.2027, 0.5256, 0.2027, 0.5118, 0.2162, 0.5118, 0.2162, 0.5256, 0.6081, 0.4778, 0.6216, 0.4778, 0.6216, 0.6755, 0.6081, 0.6755, 0.05405, 0.6639, 0.06757, 0.6639, 0.06757, 0.8617, 0.05405, 0.8617, 0.7568, 0.8733, 0.7432, 0.8733, 0.7432, 0.6755, 0.7568, 0.6755, 0.0, 0.6639, 0.01351, 0.6639, 0.01351, 0.8617, 1.289e-08, 0.8617, 0.6081, 0.8733, 0.5946, 0.8733, 0.5946, 0.6755, 0.6081, 0.6755, 0.09459, 0.6639, 0.1081, 0.6639, 0.1081, 0.8617, 0.09459, 0.8617, 0.7568, 1.319e-08, 0.7703, 1.319e-08, 0.7703, 0.1977, 0.7568, 0.1977, 0.7027, 0.4778, 0.7162, 0.4778, 0.7162, 0.6755, 0.7027, 0.6755, 0.2027, 0.6363, 0.2027, 0.6224, 0.2162, 0.6224, 0.2162, 0.6363, 0.1081, 0.6639, 0.1216, 0.6639, 0.1216, 0.8617, 0.1081, 0.8617, 0.7432, 1.319e-08, 0.7568, 1.319e-08, 0.7568, 0.1977, 0.7432, 0.1977, 0.6892, 0.4778, 0.7027, 0.4778, 0.7027, 0.6755, 0.6892, 0.6755, 0.01351, 0.6639, 0.02703, 0.6639, 0.02703, 0.8617, 0.01351, 0.8617, 0.7432, 0.8733, 0.7297, 0.8733, 0.7297, 0.6755, 0.7432, 0.6755, 0.7838, 1.319e-08, 0.7973, 2.638e-08, 0.7973, 0.1977, 0.7838, 0.1977, 0.7297, 0.4778, 0.7432, 0.4778, 0.7432, 0.6755, 0.7297, 0.6755, 0.7027, 1.319e-08, 0.7162, 1.319e-08, 0.7162, 0.1977, 0.7027, 0.1977, 0.6486, 0.4778, 0.6622, 0.4778, 0.6622, 0.6755, 0.6486, 0.6755, 0.02703, 0.6639, 0.04054, 0.6639, 0.04054, 0.8617, 0.02703, 0.8617, 0.06757, 0.6639, 0.08108, 0.6639, 0.08108, 0.8617, 0.06757, 0.8617, 0.7297, 0.8733, 0.7162, 0.8733, 0.7162, 0.6755, 0.7297, 0.6755, 0.6622, 0.8733, 0.6486, 0.8733, 0.6486, 0.6755, 0.6622, 0.6755, 0.02703, 0.4565, 0.02703, 0.4426, 0.04054, 0.4426, 0.04054, 0.4565, 0.7703, 1.319e-08, 0.7838, 1.319e-08, 0.7838, 0.1977, 0.7703, 0.1977, 0.7162, 0.4778, 0.7297, 0.4778, 0.7297, 0.6755, 0.7162, 0.6755, 0.6892, 0.0, 0.7027, 1.319e-08, 0.7027, 0.1977, 0.6892, 0.1977, 0.6351, 0.4778, 0.6486, 0.4778, 0.6486, 0.6755, 0.6351, 0.6755, 0.08108, 0.6639, 0.09459, 0.6639, 0.09459, 0.8617, 0.08108, 0.8617, 0.6486, 0.8733, 0.6351, 0.8733, 0.6351, 0.6755, 0.6486, 0.6755, 0.7297, 1.319e-08, 0.7432, 1.319e-08, 0.7432, 0.1977, 0.7297, 0.1977, 0.6757, 0.4778, 0.6892, 0.4778, 0.6892, 0.6755, 0.6757, 0.6755, 0.08108, 0.4565, 0.08108, 0.4426, 0.09459, 0.4426, 0.09459, 0.4565, 0.1486, 0.6639, 0.1622, 0.6639, 0.1622, 0.8617, 0.1486, 0.8617, 0.7162, 1.319e-08, 0.7297, 1.319e-08, 0.7297, 0.1977, 0.7162, 0.1977, 0.7162, 0.8733, 0.7027, 0.8733, 0.7027, 0.6755, 0.7162, 0.6755, 0.2027, 0.5809, 0.2027, 0.5671, 0.2162, 0.5671, 0.2162, 0.5809, 0.6622, 0.4778, 0.6757, 0.4778, 0.6757, 0.6755, 0.6622, 0.6755, 0.1622, 0.6639, 0.1757, 0.6639, 0.1757, 0.8617, 0.1622, 0.8617, 0.2027, 0.4703, 0.2027, 0.4565, 0.2162, 0.4565, 0.2162, 0.4703, 0.7027, 0.8733, 0.6892, 0.8733, 0.6892, 0.6755, 0.7027, 0.6755, 0.1892, 0.4565, 0.1892, 0.4426, 0.2027, 0.4426, 0.2027, 0.4565, 0.05405, 0.917, 0.06757, 0.917, 0.06757, 0.9308, 0.05405, 0.9308, 0.1081, 0.917, 0.1216, 0.917, 0.1216, 0.9308, 0.1081, 0.9308, 0.1081, 0.8617, 0.1216, 0.8617, 0.1216, 0.8755, 0.1081, 0.8755, 6.444e-09, 0.917, 0.01351, 0.917, 0.01351, 0.9308, 6.444e-09, 0.9308, 0.0, 0.8617, 0.01351, 0.8617, 0.01351, 0.8755, 0.0, 0.8755, 0.05405, 0.8617, 0.06757, 0.8617, 0.06757, 0.8755, 0.05405, 0.8755, 1.289e-08, 0.9723, 0.01351, 0.9723, 0.01351, 0.9862, 1.289e-08, 0.9862, 0.05405, 0.9723, 0.06757, 0.9723, 0.06757, 0.9862, 0.05405, 0.9862, 0.1081, 0.9723, 0.1216, 0.9723, 0.1216, 0.9862, 0.1081, 0.9862, 0.08108, 0.9723, 0.09459, 0.9723, 0.09459, 0.9862, 0.08108, 0.9862, 0.08108, 0.9447, 0.09459, 0.9447, 0.09459, 0.9585, 0.08108, 0.9585, 0.1081, 0.9447, 0.1216, 0.9447, 0.1216, 0.9585, 0.1081, 0.9585, 0.02703, 0.9723, 0.04054, 0.9723, 0.04054, 0.9862, 0.02703, 0.9862, 0.02703, 0.9447, 0.04054, 0.9447, 0.04054, 0.9585, 0.02703, 0.9585, 0.05405, 0.9447, 0.06757, 0.9447, 0.06757, 0.9585, 0.05405, 0.9585, 6.444e-09, 0.9447, 0.01351, 0.9447, 0.01351, 0.9585, 6.444e-09, 0.9585, 0.02703, 0.8617, 0.04054, 0.8617, 0.04054, 0.8755, 0.02703, 0.8755, 0.0, 0.8893, 0.01351, 0.8893, 0.01351, 0.9032, 6.444e-09, 0.9032, 0.08108, 0.8617, 0.09459, 0.8617, 0.09459, 0.8755, 0.08108, 0.8755, 0.3514, 0.8928, 0.3514, 0.8789, 0.3649, 0.8789, 0.3649, 0.8928, 0.3243, 0.8928, 0.3243, 0.8789, 0.3378, 0.8789, 0.3378, 0.8928, 0.08108, 0.917, 0.09459, 0.917, 0.09459, 0.9308, 0.08108, 0.9308, 0.3784, 0.8928, 0.3784, 0.8789, 0.3919, 0.8789, 0.3919, 0.8928, 0.08108, 0.8893, 0.09459, 0.8893, 0.09459, 0.9032, 0.08108, 0.9032, 0.1081, 0.8893, 0.1216, 0.8893, 0.1216, 0.9032, 0.1081, 0.9032, 0.2162, 0.8374, 0.2162, 0.8236, 0.2297, 0.8236, 0.2297, 0.8374, 0.2162, 0.8098, 0.2162, 0.7959, 0.2297, 0.7959, 0.2297, 0.8098, 0.2432, 0.8928, 0.2432, 0.8789, 0.2568, 0.8789, 0.2568, 0.8928, 0.2162, 0.8928, 0.2162, 0.8789, 0.2297, 0.8789, 0.2297, 0.8928, 0.2162, 0.8651, 0.2162, 0.8513, 0.2297, 0.8513, 0.2297, 0.8651, 0.2973, 0.8928, 0.2973, 0.8789, 0.3108, 0.8789, 0.3108, 0.8928, 0.2703, 0.8928, 0.2703, 0.8789, 0.2838, 0.8789, 0.2838, 0.8928, 0.02703, 0.917, 0.04054, 0.917, 0.04054, 0.9308, 0.02703, 0.9308, 0.02703, 0.8893, 0.04054, 0.8893, 0.04054, 0.9032, 0.02703, 0.9032, 0.2162, 0.7268, 0.2162, 0.7129, 0.2297, 0.7129, 0.2297, 0.7268, 0.05405, 0.8893, 0.06757, 0.8893, 0.06757, 0.9032, 0.05405, 0.9032, 0.2162, 0.7821, 0.2162, 0.7683, 0.2297, 0.7683, 0.2297, 0.7821, 0.2162, 0.7544, 0.2162, 0.7406, 0.2297, 0.7406, 0.2297, 0.7544, 0.1216, 0.9862, 0.1351, 0.9862, 0.1351, 1.0, 0.1216, 1.0, 0.04054, 0.9862, 0.05405, 0.9862, 0.05405, 1.0, 0.04054, 1.0, 0.05405, 0.9862, 0.06757, 0.9862, 0.06757, 1.0, 0.05405, 1.0, 0.01351, 0.9862, 0.02703, 0.9862, 0.02703, 1.0, 0.01351, 1.0, 0.02703, 0.9862, 0.04054, 0.9862, 0.04054, 1.0, 0.02703, 1.0, 0.04054, 0.8893, 0.05405, 0.8893, 0.05405, 0.9032, 0.04054, 0.9032, 0.04054, 0.8755, 0.05405, 0.8755, 0.05405, 0.8893, 0.04054, 0.8893, 0.05405, 0.8755, 0.06757, 0.8755, 0.06757, 0.8893, 0.05405, 0.8893, 0.01351, 0.8893, 0.02703, 0.8893, 0.02703, 0.9032, 0.01351, 0.9032, 0.01351, 0.8755, 0.02703, 0.8755, 0.02703, 0.8893, 0.01351, 0.8893, 0.02703, 0.8755, 0.04054, 0.8755, 0.04054, 0.8893, 0.02703, 0.8893, 0.3784, 0.7129, 0.3784, 0.6991, 0.3919, 0.6991, 0.3919, 0.7129, 0.3649, 0.7129, 0.3649, 0.6991, 0.3784, 0.6991, 0.3784, 0.7129, 0.01351, 0.917, 0.02703, 0.917, 0.02703, 0.9308, 0.01351, 0.9308, 0.01351, 0.9032, 0.02703, 0.9032, 0.02703, 0.917, 0.01351, 0.917, 0.02703, 0.9032, 0.04054, 0.9032, 0.04054, 0.917, 0.02703, 0.917, 0.3919, 0.7406, 0.3919, 0.7268, 0.4054, 0.7268, 0.4054, 0.7406, 0.3919, 0.7268, 0.3919, 0.7129, 0.4054, 0.7129, 0.4054, 0.7268, 0.1216, 0.8893, 0.1351, 0.8893, 0.1351, 0.9032, 0.1216, 0.9032, 0.1216, 0.8755, 0.1351, 0.8755, 0.1351, 0.8893, 0.1216, 0.8893, 0.1216, 0.917, 0.1351, 0.917, 0.1351, 0.9308, 0.1216, 0.9308, 0.1216, 0.9032, 0.1351, 0.9032, 0.1351, 0.917, 0.1216, 0.917, 0.09459, 0.8893, 0.1081, 0.8893, 0.1081, 0.9032, 0.09459, 0.9032, 0.09459, 0.8755, 0.1081, 0.8755, 0.1081, 0.8893, 0.09459, 0.8893, 0.3919, 0.8513, 0.3919, 0.8374, 0.4054, 0.8374, 0.4054, 0.8513, 0.3919, 0.8374, 0.3919, 0.8236, 0.4054, 0.8236, 0.4054, 0.8374, 0.1081, 0.8755, 0.1216, 0.8755, 0.1216, 0.8893, 0.1081, 0.8893, 0.06757, 0.8893, 0.08108, 0.8893, 0.08108, 0.9032, 0.06757, 0.9032, 0.06757, 0.8755, 0.08108, 0.8755, 0.08108, 0.8893, 0.06757, 0.8893, 0.08108, 0.8755, 0.09459, 0.8755, 0.09459, 0.8893, 0.08108, 0.8893, 0.06757, 0.917, 0.08108, 0.917, 0.08108, 0.9308, 0.06757, 0.9308, 0.06757, 0.9032, 0.08108, 0.9032, 0.08108, 0.917, 0.06757, 0.917, 0.08108, 0.9032, 0.09459, 0.9032, 0.09459, 0.917, 0.08108, 0.917, 0.06757, 0.8617, 0.08108, 0.8617, 0.08108, 0.8755, 0.06757, 0.8755, 0.1216, 0.8617, 0.1351, 0.8617, 0.1351, 0.8755, 0.1216, 0.8755, 0.2703, 0.7129, 0.2703, 0.6991, 0.2838, 0.6991, 0.2838, 0.7129, 0.2568, 0.7129, 0.2568, 0.6991, 0.2703, 0.6991, 0.2703, 0.7129, 0.0, 0.8755, 0.01351, 0.8755, 0.01351, 0.8893, 0.0, 0.8893, 0.01351, 0.8617, 0.02703, 0.8617, 0.02703, 0.8755, 0.01351, 0.8755, 1.289e-08, 0.9862, 0.01351, 0.9862, 0.01351, 1.0, 1.289e-08, 1.0, 6.444e-09, 0.9308, 0.01351, 0.9308, 0.01351, 0.9447, 6.444e-09, 0.9447, 0.04054, 0.9447, 0.05405, 0.9447, 0.05405, 0.9585, 0.04054, 0.9585, 0.04054, 0.9308, 0.05405, 0.9308, 0.05405, 0.9447, 0.04054, 0.9447, 0.05405, 0.9308, 0.06757, 0.9308, 0.06757, 0.9447, 0.05405, 0.9447, 0.01351, 0.9447, 0.02703, 0.9447, 0.02703, 0.9585, 0.01351, 0.9585, 0.01351, 0.9308, 0.02703, 0.9308, 0.02703, 0.9447, 0.01351, 0.9447, 0.02703, 0.9308, 0.04054, 0.9308, 0.04054, 0.9447, 0.02703, 0.9447, 0.01351, 0.9723, 0.02703, 0.9723, 0.02703, 0.9862, 0.01351, 0.9862, 0.01351, 0.9585, 0.02703, 0.9585, 0.02703, 0.9723, 0.01351, 0.9723, 0.02703, 0.9585, 0.04054, 0.9585, 0.04054, 0.9723, 0.02703, 0.9723, 0.09459, 0.9862, 0.1081, 0.9862, 0.1081, 1.0, 0.09459, 1.0, 0.1081, 0.9862, 0.1216, 0.9862, 0.1216, 1.0, 0.1081, 1.0, 0.2162, 0.7683, 0.2162, 0.7544, 0.2297, 0.7544, 0.2297, 0.7683, 0.2162, 0.7959, 0.2162, 0.7821, 0.2297, 0.7821, 0.2297, 0.7959, 0.06757, 0.9862, 0.08108, 0.9862, 0.08108, 1.0, 0.06757, 1.0, 0.08108, 0.9862, 0.09459, 0.9862, 0.09459, 1.0, 0.08108, 1.0, 0.09459, 0.9447, 0.1081, 0.9447, 0.1081, 0.9585, 0.09459, 0.9585, 0.2162, 0.7129, 0.2162, 0.6991, 0.2297, 0.6991, 0.2297, 0.7129, 0.2162, 0.7406, 0.2162, 0.7268, 0.2297, 0.7268, 0.2297, 0.7406, 0.09459, 0.9308, 0.1081, 0.9308, 0.1081, 0.9447, 0.09459, 0.9447, 0.1081, 0.9308, 0.1216, 0.9308, 0.1216, 0.9447, 0.1081, 0.9447, 0.06757, 0.9447, 0.08108, 0.9447, 0.08108, 0.9585, 0.06757, 0.9585, 0.06757, 0.9308, 0.08108, 0.9308, 0.08108, 0.9447, 0.06757, 0.9447, 0.08108, 0.9308, 0.09459, 0.9308, 0.09459, 0.9447, 0.08108, 0.9447, 0.06757, 0.9723, 0.08108, 0.9723, 0.08108, 0.9862, 0.06757, 0.9862, 0.2568, 0.8928, 0.2568, 0.8789, 0.2703, 0.8789, 0.2703, 0.8928, 0.2838, 0.8928, 0.2838, 0.8789, 0.2973, 0.8789, 0.2973, 0.8928, 0.2162, 0.8789, 0.2162, 0.8651, 0.2297, 0.8651, 0.2297, 0.8789, 0.2297, 0.8928, 0.2297, 0.8789, 0.2432, 0.8789, 0.2432, 0.8928, 0.2162, 0.8236, 0.2162, 0.8098, 0.2297, 0.8098, 0.2297, 0.8236, 0.2162, 0.8513, 0.2162, 0.8374, 0.2297, 0.8374, 0.2297, 0.8513, 0.06757, 0.9585, 0.08108, 0.9585, 0.08108, 0.9723, 0.06757, 0.9723, 0.08108, 0.9585, 0.09459, 0.9585, 0.09459, 0.9723, 0.08108, 0.9723, 0.1216, 0.9447, 0.1351, 0.9447, 0.1351, 0.9585, 0.1216, 0.9585, 0.1216, 0.9308, 0.1351, 0.9308, 0.1351, 0.9447, 0.1216, 0.9447, 0.1216, 0.9723, 0.1351, 0.9723, 0.1351, 0.9862, 0.1216, 0.9862, 0.1216, 0.9585, 0.1351, 0.9585, 0.1351, 0.9723, 0.1216, 0.9723, 0.3649, 0.8928, 0.3649, 0.8789, 0.3784, 0.8789, 0.3784, 0.8928, 0.3919, 0.8928, 0.3919, 0.8789, 0.4054, 0.8789, 0.4054, 0.8928, 0.09459, 0.9723, 0.1081, 0.9723, 0.1081, 0.9862, 0.09459, 0.9862, 0.09459, 0.9585, 0.1081, 0.9585, 0.1081, 0.9723, 0.09459, 0.9723, 0.1081, 0.9585, 0.1216, 0.9585, 0.1216, 0.9723, 0.1081, 0.9723, 0.3108, 0.8928, 0.3108, 0.8789, 0.3243, 0.8789, 0.3243, 0.8928, 0.3378, 0.8928, 0.3378, 0.8789, 0.3514, 0.8789, 0.3514, 0.8928, 0.04054, 0.9723, 0.05405, 0.9723, 0.05405, 0.9862, 0.04054, 0.9862, 0.04054, 0.9585, 0.05405, 0.9585, 0.05405, 0.9723, 0.04054, 0.9723, 0.05405, 0.9585, 0.06757, 0.9585, 0.06757, 0.9723, 0.05405, 0.9723, 6.444e-09, 0.9585, 0.01351, 0.9585, 0.01351, 0.9723, 1.289e-08, 0.9723, 0.04054, 0.8617, 0.05405, 0.8617, 0.05405, 0.8755, 0.04054, 0.8755, 6.444e-09, 0.9032, 0.01351, 0.9032, 0.01351, 0.917, 6.444e-09, 0.917, 0.09459, 0.8617, 0.1081, 0.8617, 0.1081, 0.8755, 0.09459, 0.8755, 0.09459, 0.917, 0.1081, 0.917, 0.1081, 0.9308, 0.09459, 0.9308, 0.09459, 0.9032, 0.1081, 0.9032, 0.1081, 0.917, 0.09459, 0.917, 0.6351, 0.4778, 0.6216, 0.4778, 0.6216, 0.2213, 0.6351, 0.2213, 0.527, 0.4778, 0.5405, 0.4778, 0.5405, 0.7343, 0.527, 0.7343, 0.2703, 0.4426, 0.2838, 0.4426, 0.2838, 0.6991, 0.2703, 0.6991, 0.6081, 0.4778, 0.5946, 0.4778, 0.5946, 0.2213, 0.6081, 0.2213, 0.3514, 0.4426, 0.3649, 0.4426, 0.3649, 0.6991, 0.3514, 0.6991, 0.4324, 0.4778, 0.4459, 0.4778, 0.4459, 0.7343, 0.4324, 0.7343, 0.3919, 0.7959, 0.3919, 0.7821, 0.4054, 0.7821, 0.4054, 0.7959, 0.3919, 0.7821, 0.3919, 0.7683, 0.4054, 0.7683, 0.4054, 0.7821, 0.3108, 0.4426, 0.3243, 0.4426, 0.3243, 0.6991, 0.3108, 0.6991, 0.5811, 0.4778, 0.5946, 0.4778, 0.5946, 0.7343, 0.5811, 0.7343, 0.3378, 0.4426, 0.3514, 0.4426, 0.3514, 0.6991, 0.3378, 0.6991, 0.4459, 0.2213, 0.4595, 0.2213, 0.4595, 0.4778, 0.4459, 0.4778, 0.5676, 0.2213, 0.5811, 0.2213, 0.5811, 0.4778, 0.5676, 0.4778, 0.7568, 0.4778, 0.7432, 0.4778, 0.7432, 0.2213, 0.7568, 0.2213, 0.5405, 0.4778, 0.5541, 0.4778, 0.5541, 0.7343, 0.5405, 0.7343, 0.2568, 0.4426, 0.2703, 0.4426, 0.2703, 0.6991, 0.2568, 0.6991, 0.4865, 0.4778, 0.5, 0.4778, 0.5, 0.7343, 0.4865, 0.7343, 0.3243, 0.7129, 0.3243, 0.6991, 0.3378, 0.6991, 0.3378, 0.7129, 0.3108, 0.7129, 0.3108, 0.6991, 0.3243, 0.6991, 0.3243, 0.7129, 0.5135, 0.4778, 0.527, 0.4778, 0.527, 0.7343, 0.5135, 0.7343, 0.2838, 0.4426, 0.2973, 0.4426, 0.2973, 0.6991, 0.2838, 0.6991, 0.4595, 0.4778, 0.473, 0.4778, 0.473, 0.7343, 0.4595, 0.7343, 0.5541, 0.2213, 0.5676, 0.2213, 0.5676, 0.4778, 0.5541, 0.4778, 0.7297, 0.4778, 0.7162, 0.4778, 0.7162, 0.2213, 0.7297, 0.2213, 0.5, 0.2213, 0.5135, 0.2213, 0.5135, 0.4778, 0.5, 0.4778, 0.3514, 0.7129, 0.3514, 0.6991, 0.3649, 0.6991, 0.3649, 0.7129, 0.3378, 0.7129, 0.3378, 0.6991, 0.3514, 0.6991, 0.3514, 0.7129, 0.527, 0.2213, 0.5405, 0.2213, 0.5405, 0.4778, 0.527, 0.4778, 0.7027, 0.4778, 0.6892, 0.4778, 0.6892, 0.2213, 0.7027, 0.2213, 0.473, 0.2213, 0.4865, 0.2213, 0.4865, 0.4778, 0.473, 0.4778, 0.3919, 0.7683, 0.3919, 0.7544, 0.4054, 0.7544, 0.4054, 0.7683, 0.3919, 0.7544, 0.3919, 0.7406, 0.4054, 0.7406, 0.4054, 0.7544, 0.3649, 0.4426, 0.3784, 0.4426, 0.3784, 0.6991, 0.3649, 0.6991, 0.2162, 0.4426, 0.2297, 0.4426, 0.2297, 0.6991, 0.2162, 0.6991, 0.4459, 0.4778, 0.4595, 0.4778, 0.4595, 0.7343, 0.4459, 0.7343, 0.5676, 0.4778, 0.5811, 0.4778, 0.5811, 0.7343, 0.5676, 0.7343, 0.6757, 0.4778, 0.6622, 0.4778, 0.6622, 0.2213, 0.6757, 0.2213, 0.4324, 0.2213, 0.4459, 0.2213, 0.4459, 0.4778, 0.4324, 0.4778, 0.3919, 0.8789, 0.3919, 0.8651, 0.4054, 0.8651, 0.4054, 0.8789, 0.3919, 0.8651, 0.3919, 0.8513, 0.4054, 0.8513, 0.4054, 0.8651, 0.6216, 0.4778, 0.6081, 0.4778, 0.6081, 0.2213, 0.6216, 0.2213, 0.6486, 0.4778, 0.6351, 0.4778, 0.6351, 0.2213, 0.6486, 0.2213, 0.5811, 0.2213, 0.5946, 0.2213, 0.5946, 0.4778, 0.5811, 0.4778, 0.7432, 0.4778, 0.7297, 0.4778, 0.7297, 0.2213, 0.7432, 0.2213, 0.7162, 0.4778, 0.7027, 0.4778, 0.7027, 0.2213, 0.7162, 0.2213, 0.4865, 0.2213, 0.5, 0.2213, 0.5, 0.4778, 0.4865, 0.4778, 0.2973, 0.4426, 0.3108, 0.4426, 0.3108, 0.6991, 0.2973, 0.6991, 0.5, 0.4778, 0.5135, 0.4778, 0.5135, 0.7343, 0.5, 0.7343, 0.6892, 0.4778, 0.6757, 0.4778, 0.6757, 0.2213, 0.6892, 0.2213, 0.2432, 0.7129, 0.2432, 0.6991, 0.2568, 0.6991, 0.2568, 0.7129, 0.2297, 0.7129, 0.2297, 0.6991, 0.2432, 0.6991, 0.2432, 0.7129, 0.4595, 0.2213, 0.473, 0.2213, 0.473, 0.4778, 0.4595, 0.4778, 0.3243, 0.4426, 0.3378, 0.4426, 0.3378, 0.6991, 0.3243, 0.6991, 0.473, 0.4778, 0.4865, 0.4778, 0.4865, 0.7343, 0.473, 0.7343, 0.5405, 0.2213, 0.5541, 0.2213, 0.5541, 0.4778, 0.5405, 0.4778, 0.6622, 0.4778, 0.6486, 0.4778, 0.6486, 0.2213, 0.6622, 0.2213, 0.5541, 0.4778, 0.5676, 0.4778, 0.5676, 0.7343, 0.5541, 0.7343, 0.2973, 0.7129, 0.2973, 0.6991, 0.3108, 0.6991, 0.3108, 0.7129, 0.2838, 0.7129, 0.2838, 0.6991, 0.2973, 0.6991, 0.2973, 0.7129, 0.2432, 0.4426, 0.2568, 0.4426, 0.2568, 0.6991, 0.2432, 0.6991, 0.2297, 0.4426, 0.2432, 0.4426, 0.2432, 0.6991, 0.2297, 0.6991, 0.5135, 0.2213, 0.527, 0.2213, 0.527, 0.4778, 0.5135, 0.4778, 0.3919, 0.8236, 0.3919, 0.8098, 0.4054, 0.8098, 0.4054, 0.8236, 0.3919, 0.8098, 0.3919, 0.7959, 0.4054, 0.7959, 0.4054, 0.8098, 0.3919, 0.7129, 0.3919, 0.6991, 0.4054, 0.6991, 0.4054, 0.7129, 0.8243, 0.7217, 0.8378, 0.7217, 0.8378, 0.9656, 0.8243, 0.9656, 0.8514, 0.2213, 0.8649, 0.2213, 0.8649, 0.4652, 0.8514, 0.4652, 0.8784, 0.2213, 0.8919, 0.2213, 0.8919, 0.4652, 0.8784, 0.4652, 0.5135, 0.7343, 0.527, 0.7343, 0.527, 0.9782, 0.5135, 0.9782, 0.1081, 0.9032, 0.1216, 0.9032, 0.1216, 0.917, 0.1081, 0.917, 0.04054, 0.917, 0.05405, 0.917, 0.05405, 0.9308, 0.04054, 0.9308, 0.04054, 0.9032, 0.05405, 0.9032, 0.05405, 0.917, 0.04054, 0.917, 0.05405, 0.9032, 0.06757, 0.9032, 0.06757, 0.917, 0.05405, 0.917])
me_cube_002.use_remesh_preserve_volume = False
me_cube_002.use_remesh_preserve_attributes = False
me_cube_002.use_mirror_vertex_groups = False
me_cube_002.update()
me_cube_010 = bpy.data.meshes.new('Cube.010')
me_cube_010.from_pydata([(-1.0, -1.0, -1.0), (-1.0, -1.0, 1.0), (-1.0, 1.0, -1.0), (-1.0, 1.0, 1.0), (1.0, -1.0, -1.0), (1.0, -1.0, 1.0), (1.0, 1.0, -1.0), (1.0, 1.0, 1.0)], [], [(0, 1, 3, 2), (2, 3, 7, 6), (6, 7, 5, 4), (4, 5, 1, 0), (2, 6, 4, 0), (7, 3, 1, 5)])
me_cube_010.materials.append(mat_material_009)
me_cube_010.use_remesh_preserve_volume = False
me_cube_010.use_remesh_preserve_attributes = False
me_cube_010.use_mirror_vertex_groups = False
me_cube_010.update()
me_cube_001 = bpy.data.meshes.new('Cube.001')
me_cube_001.from_pydata([(-1.0, -1.0, -1.0), (-1.0, -1.0, 1.0), (-1.0, 1.0, -1.0), (-1.0, 1.0, 1.0), (1.0, -1.0, -1.0), (1.0, -1.0, 1.0), (1.0, 1.0, -1.0), (1.0, 1.0, 1.0)], [], [(0, 1, 3, 2), (2, 3, 7, 6), (6, 7, 5, 4), (4, 5, 1, 0), (2, 6, 4, 0), (7, 3, 1, 5)])
me_cube_001.materials.append(mat_material_004)
me_cube_001.use_remesh_preserve_volume = False
me_cube_001.use_remesh_preserve_attributes = False
me_cube_001.use_mirror_vertex_groups = False
me_cube_001.update()
me_cube_003 = bpy.data.meshes.new('Cube.003')
me_cube_003.from_pydata([(-1.0, -1.0, -1.0), (-1.0, -1.0, 1.0), (-1.0, 1.0, -1.0), (-1.0, 1.0, 1.0), (1.0, -1.0, -1.0), (1.0, -1.0, 1.0), (1.0, 1.0, -1.0), (1.0, 1.0, 1.0)], [], [(0, 1, 3, 2), (2, 3, 7, 6), (6, 7, 5, 4), (4, 5, 1, 0), (2, 6, 4, 0), (7, 3, 1, 5)])
me_cube_003.materials.append(mat_material_008)
me_cube_003.use_remesh_preserve_volume = False
me_cube_003.use_remesh_preserve_attributes = False
me_cube_003.use_mirror_vertex_groups = False
me_cube_003.update()
me_cube_004 = bpy.data.meshes.new('Cube.004')
me_cube_004.from_pydata([(-1.0, -1.0, -1.0), (-1.0, -1.0, 1.0), (-1.0, 1.0, -1.0), (-1.0, 1.0, 1.0), (1.0, -1.0, -1.0), (1.0, -1.0, 1.0), (1.0, 1.0, -1.0), (1.0, 1.0, 1.0)], [], [(0, 1, 3, 2), (2, 3, 7, 6), (6, 7, 5, 4), (4, 5, 1, 0), (2, 6, 4, 0), (7, 3, 1, 5)])
me_cube_004.materials.append(mat_material_007)
me_cube_004.use_remesh_preserve_volume = False
me_cube_004.use_remesh_preserve_attributes = False
me_cube_004.use_mirror_vertex_groups = False
me_cube_004.update()
me_cube_005 = bpy.data.meshes.new('Cube.005')
me_cube_005.from_pydata([(-1.0, -1.0, -1.0), (-1.0, -1.0, 1.0), (-1.0, 1.0, -1.0), (-1.0, 1.0, 1.0), (1.0, -1.0, -1.0), (1.0, -1.0, 1.0), (1.0, 1.0, -1.0), (1.0, 1.0, 1.0)], [], [(0, 1, 3, 2), (2, 3, 7, 6), (6, 7, 5, 4), (4, 5, 1, 0), (2, 6, 4, 0), (7, 3, 1, 5)])
me_cube_005.materials.append(mat_material_006)
me_cube_005.use_remesh_preserve_volume = False
me_cube_005.use_remesh_preserve_attributes = False
me_cube_005.use_mirror_vertex_groups = False
me_cube_005.update()
me_cube_006 = bpy.data.meshes.new('Cube.006')
me_cube_006.from_pydata([(-1.0, -1.0, -1.0), (-1.0, -1.0, 1.0), (-1.0, 1.0, -1.0), (-1.0, 1.0, 1.0), (1.0, -1.0, -1.0), (1.0, -1.0, 1.0), (1.0, 1.0, -1.0), (1.0, 1.0, 1.0)], [], [(0, 1, 3, 2), (2, 3, 7, 6), (6, 7, 5, 4), (4, 5, 1, 0), (2, 6, 4, 0), (7, 3, 1, 5)])
me_cube_006.materials.append(mat_material_002)
me_cube_006.use_remesh_preserve_volume = False
me_cube_006.use_remesh_preserve_attributes = False
me_cube_006.use_mirror_vertex_groups = False
me_cube_006.update()
me_cube_007 = bpy.data.meshes.new('Cube.007')
me_cube_007.from_pydata([(-1.0, -1.0, -1.0), (-1.0, -1.0, 1.0), (-1.0, 1.0, -1.0), (-1.0, 1.0, 1.0), (1.0, -1.0, -1.0), (1.0, -1.0, 1.0), (1.0, 1.0, -1.0), (1.0, 1.0, 1.0)], [], [(0, 1, 3, 2), (2, 3, 7, 6), (6, 7, 5, 4), (4, 5, 1, 0), (2, 6, 4, 0), (7, 3, 1, 5)])
me_cube_007.materials.append(mat_material_005)
me_cube_007.use_remesh_preserve_volume = False
me_cube_007.use_remesh_preserve_attributes = False
me_cube_007.use_mirror_vertex_groups = False
me_cube_007.update()
me_cube_008 = bpy.data.meshes.new('Cube.008')
me_cube_008.from_pydata([(-1.0, -1.0, -1.0), (-1.0, -1.0, 1.0), (-1.0, 1.0, -1.0), (-1.0, 1.0, 1.0), (1.0, -1.0, -1.0), (1.0, -1.0, 1.0), (1.0, 1.0, -1.0), (1.0, 1.0, 1.0)], [], [(0, 1, 3, 2), (2, 3, 7, 6), (6, 7, 5, 4), (4, 5, 1, 0), (2, 6, 4, 0), (7, 3, 1, 5)])
me_cube_008.materials.append(mat_material_001)
me_cube_008.use_remesh_preserve_volume = False
me_cube_008.use_remesh_preserve_attributes = False
me_cube_008.use_mirror_vertex_groups = False
me_cube_008.update()
me_cube_009 = bpy.data.meshes.new('Cube.009')
me_cube_009.from_pydata([(-1.0, -1.0, -1.0), (-1.0, -1.0, 1.0), (-1.0, 1.0, -1.0), (-1.0, 1.0, 1.0), (1.0, -1.0, -1.0), (1.0, -1.0, 1.0), (1.0, 1.0, -1.0), (1.0, 1.0, 1.0)], [], [(0, 1, 3, 2), (2, 3, 7, 6), (6, 7, 5, 4), (4, 5, 1, 0), (2, 6, 4, 0), (7, 3, 1, 5)])
me_cube_009.materials.append(mat_material_003)
me_cube_009.use_remesh_preserve_volume = False
me_cube_009.use_remesh_preserve_attributes = False
me_cube_009.use_mirror_vertex_groups = False
me_cube_009.update()

# ---- objects
ob_cube = bpy.data.objects.new('Cube', me_cube_002)
ob_cube_001 = bpy.data.objects.new('Cube.001', me_cube_010)
ob_particle1 = bpy.data.objects.new('particle1', me_cube_001)
ob_lamp = bpy.data.objects.new('Lamp', light_lamp)
ob_camera = bpy.data.objects.new('Camera', cam_camera)
ob_particle2 = bpy.data.objects.new('particle2', me_cube_003)
ob_particle3 = bpy.data.objects.new('particle3', me_cube_004)
ob_particle4 = bpy.data.objects.new('particle4', me_cube_005)
ob_particle5 = bpy.data.objects.new('particle5', me_cube_006)
ob_particle6 = bpy.data.objects.new('particle6', me_cube_007)
ob_particle7 = bpy.data.objects.new('particle7', me_cube_008)
ob_particle8 = bpy.data.objects.new('particle8', me_cube_009)

# ---- transforms, parenting, visibility, modifiers, constraints
ob_cube.location = (0.0, 0.0, 0.0)
ob_cube.scale = (-1.927, -1.943, -0.1251)
ob_cube.lineart.crease_threshold = 0.0
ob_cube_001.location = (0.0, 0.0, 1.655)
ob_cube_001.rotation_euler = (7.418, 7.418, 0.0)
ob_cube_001.scale = (0.3637, 0.3637, 0.3637)
ob_cube_001.lineart.crease_threshold = 0.0
ob_particle1.location = (-1.008, 1.052, 2.339)
ob_particle1.rotation_euler = (1.818, 0.6113, -2.176)
ob_particle1.scale = (0.01865, 0.01865, 0.01865)
ob_particle1.lineart.crease_threshold = 0.0
ob_lamp.location = (4.076, 1.005, 5.904)
ob_lamp.rotation_euler = (0.6503, 0.05522, 1.866)
ob_lamp.lock_rotations_4d = False
ob_lamp.empty_display_type = 'ARROWS'
ob_lamp.color = (0.0, 0.0, 0.0, 0.0)
ob_lamp.lineart.crease_threshold = 0.0
ob_camera.location = (7.481, -6.508, 5.344)
ob_camera.rotation_euler = (1.109, 0.0, 0.8149)
ob_camera.lock_rotations_4d = False
ob_camera.empty_display_type = 'ARROWS'
ob_camera.color = (0.0, 0.0, 0.0, 0.0)
ob_camera.display_type = 'WIRE'
ob_camera.lineart.crease_threshold = 0.0
ob_particle2.location = (-1.008, -1.049, 4.195)
ob_particle2.rotation_euler = (-2.075, 0.5433, -2.628)
ob_particle2.scale = (0.0, 0.0, 0.0)
ob_particle2.lineart.crease_threshold = 0.0
ob_particle3.location = (0.9855, 1.052, 3.207)
ob_particle3.rotation_euler = (-3.657, -2.659, -2.111)
ob_particle3.scale = (0.003084, 0.003084, 0.003084)
ob_particle3.lineart.crease_threshold = 0.0
ob_particle4.location = (1.027, -1.038, 3.27)
ob_particle4.rotation_euler = (-0.2146, -0.2356, -8.051)
ob_particle4.scale = (0.007801, 0.0078, 0.0078)
ob_particle4.lineart.crease_threshold = 0.0
ob_particle5.location = (0.5308, -0.5497, 2.88)
ob_particle5.rotation_euler = (-1.009, 0.225, -3.438)
ob_particle5.scale = (0.003725, 0.003725, 0.003725)
ob_particle5.lineart.crease_threshold = 0.0
ob_particle6.location = (-0.5343, -0.5654, 3.38)
ob_particle6.rotation_euler = (0.391, 0.186, -1.91)
ob_particle6.scale = (0.0, 0.0, 0.0)
ob_particle6.lineart.crease_threshold = 0.0
ob_particle7.location = (0.5045, 0.5049, 2.338)
ob_particle7.rotation_euler = (-0.255, -0.7135, -6.073)
ob_particle7.scale = (0.009784, 0.009784, 0.009784)
ob_particle7.lineart.crease_threshold = 0.0
ob_particle8.location = (-0.5128, 0.5133, 3.896)
ob_particle8.rotation_euler = (0.2691, -0.2113, -3.829)
ob_particle8.scale = (0.0, 0.0, 0.0)
ob_particle8.lineart.crease_threshold = 0.0

# ---- collection membership
col_collection_1.objects.link(ob_cube)
col_collection_1.objects.link(ob_cube_001)
col_collection_1.objects.link(ob_particle1)
col_collection_1.objects.link(ob_lamp)
col_collection_1.objects.link(ob_camera)
col_collection_1.objects.link(ob_particle2)
col_collection_1.objects.link(ob_particle3)
col_collection_1.objects.link(ob_particle4)
col_collection_1.objects.link(ob_particle5)
col_collection_1.objects.link(ob_particle6)
col_collection_1.objects.link(ob_particle7)
col_collection_1.objects.link(ob_particle8)

# ---- scene / render settings (as saved in the file)
scene.camera = ob_camera
scene.frame_start = 1; scene.frame_end = 60; scene.frame_set(47)
scene.render.engine = 'BLENDER_EEVEE_NEXT'
scene.render.resolution_percentage = 50
scene.render.dither_intensity = 0.0
scene.cycles.use_denoising = False
scene.cycles.samples = 128
scene.cycles.sampling_pattern = 'TABULATED_SOBOL'
scene.cycles.use_adaptive_sampling = False
scene.cycles.use_light_tree = False
scene.cycles.blur_glossy = 0.0
scene.cycles.sample_clamp_indirect = 0.0
scene.view_settings.view_transform = 'Standard'
bpy.context.view_layer.update()
